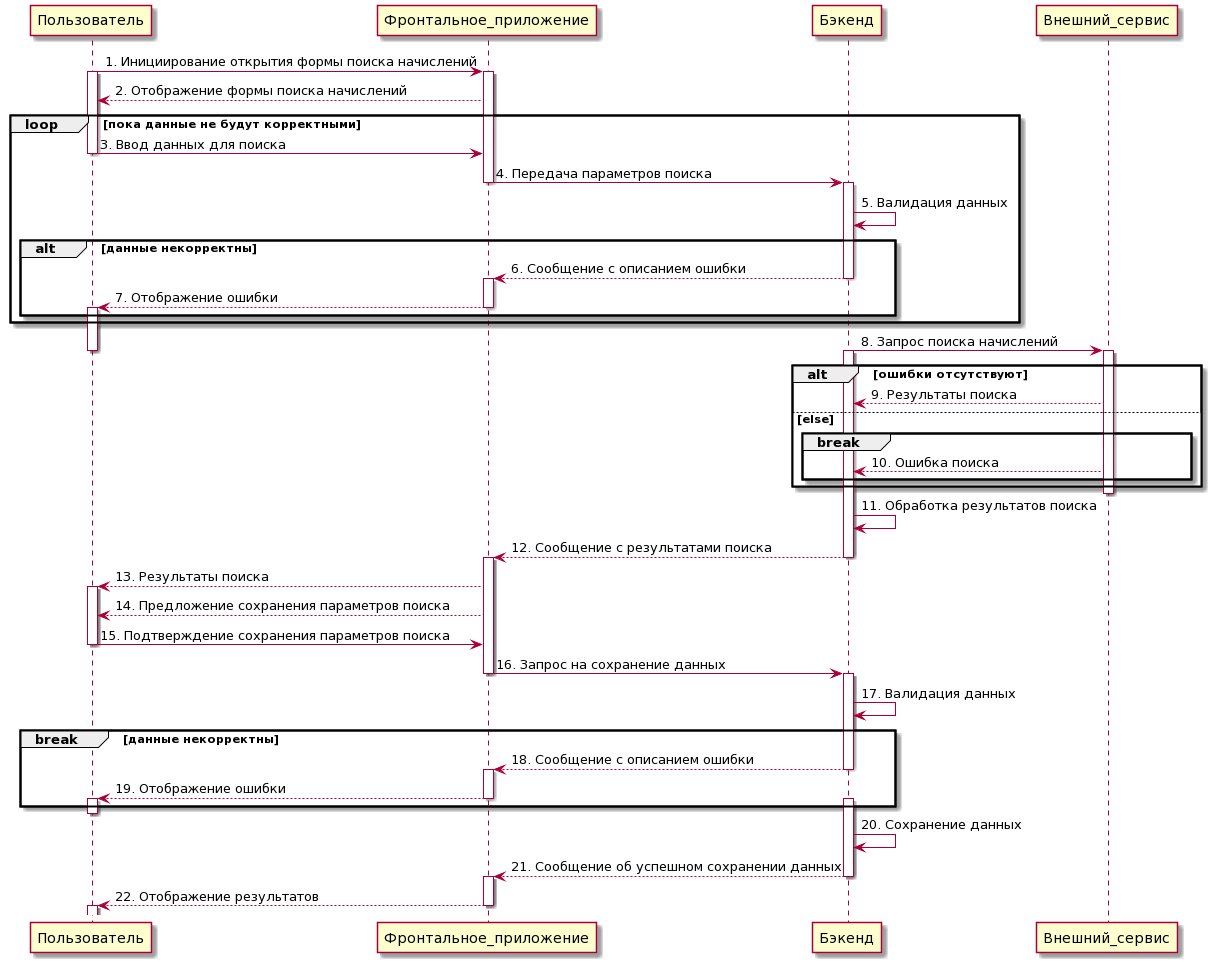

The diagram above was rendered by PlantUML. Its source (embedded in the PNG):
@startuml
Пользователь -> Фронтальное_приложение : 1. Инициирование открытия формы поиска начислений 
activate Пользователь
activate Фронтальное_приложение
Фронтальное_приложение --> Пользователь : 2. Отображение формы поиска начислений
loop пока данные не будут корректными
  Пользователь -> Фронтальное_приложение : 3. Ввод данных для поиска
  deactivate Пользователь
  Фронтальное_приложение -> Бэкенд : 4. Передача параметров поиска
  deactivate Фронтальное_приложение
  activate Бэкенд
  Бэкенд -> Бэкенд : 5. Валидация данных
  alt данные некорректны
    Бэкенд --> Фронтальное_приложение : 6. Сообщение с описанием ошибки
    deactivate Бэкенд
    activate Фронтальное_приложение
    Фронтальное_приложение --> Пользователь : 7. Отображение ошибки 
    deactivate Фронтальное_приложение
    activate Пользователь    
  end  
end
Бэкенд -> Внешний_сервис : 8. Запрос поиска начислений
deactivate Пользователь
activate Бэкенд
activate Внешний_сервис
alt ошибки отсутствуют
  Внешний_сервис --> Бэкенд : 9. Результаты поиска
else else
  break
    Внешний_сервис --> Бэкенд : 10. Ошибка поиска
  end
end
deactivate Внешний_сервис
Бэкенд -> Бэкенд : 11. Обработка результатов поиска
Бэкенд --> Фронтальное_приложение : 12. Сообщение с результатами поиска
deactivate Бэкенд
activate Фронтальное_приложение
Фронтальное_приложение --> Пользователь : 13. Результаты поиска
activate Пользователь
Фронтальное_приложение --> Пользователь : 14. Предложение сохранения параметров поиска
Пользователь -> Фронтальное_приложение : 15. Подтверждение сохранения параметров поиска
deactivate Пользователь
Фронтальное_приложение -> Бэкенд : 16. Запрос на сохранение данных
deactivate Фронтальное_приложение
activate Бэкенд
Бэкенд -> Бэкенд : 17. Валидация данных
break данные некорректны
  Бэкенд --> Фронтальное_приложение : 18. Сообщение с описанием ошибки
  deactivate Бэкенд
  activate Фронтальное_приложение
  Фронтальное_приложение --> Пользователь : 19. Отображение ошибки
  deactivate Фронтальное_приложение
  activate Пользователь
  activate Бэкенд
end
deactivate Пользователь
Бэкенд -> Бэкенд : 20. Сохранение данных
Бэкенд --> Фронтальное_приложение : 21. Сообщение об успешном сохранении данных
deactivate Бэкенд
activate Фронтальное_приложение
Фронтальное_приложение --> Пользователь : 22. Отображение результатов
deactivate Фронтальное_приложение
activate Пользователь
@enduml